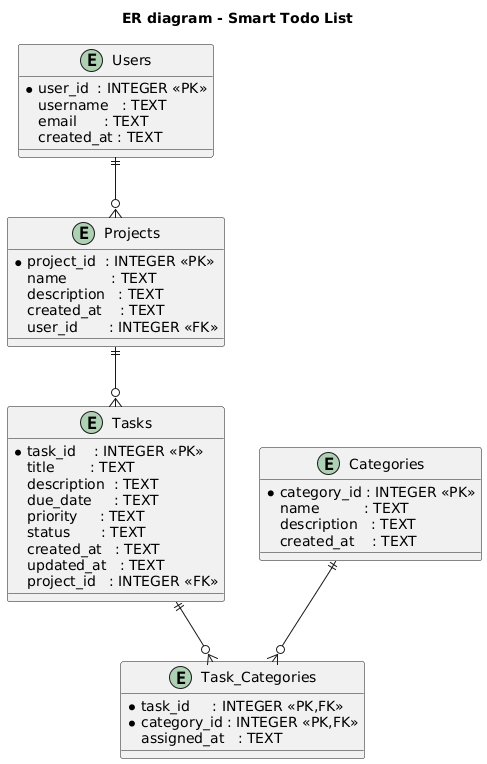

The diagram above was rendered by PlantUML. Its source (embedded in the PNG):
@startuml
title ER diagram - Smart Todo List

entity "Users" as Users {
  * user_id  : INTEGER <<PK>>
  username   : TEXT
  email      : TEXT
  created_at : TEXT
}

entity "Projects" as Projects {
  * project_id  : INTEGER <<PK>>
  name          : TEXT
  description   : TEXT
  created_at    : TEXT
  user_id       : INTEGER <<FK>>
}

entity "Categories" as Categories {
  * category_id : INTEGER <<PK>>
  name          : TEXT
  description   : TEXT
  created_at    : TEXT
}

entity "Tasks" as Tasks {
  * task_id    : INTEGER <<PK>>
  title        : TEXT
  description  : TEXT
  due_date     : TEXT
  priority     : TEXT
  status       : TEXT
  created_at   : TEXT
  updated_at   : TEXT
  project_id   : INTEGER <<FK>>
}

entity "Task_Categories" as TaskCategories {
  * task_id     : INTEGER <<PK,FK>>
  * category_id : INTEGER <<PK,FK>>
  assigned_at   : TEXT
}

' Связи
Users    ||--o{ Projects
Projects ||--o{ Tasks
Tasks    ||--o{ TaskCategories
Categories ||--o{ TaskCategories
@enduml